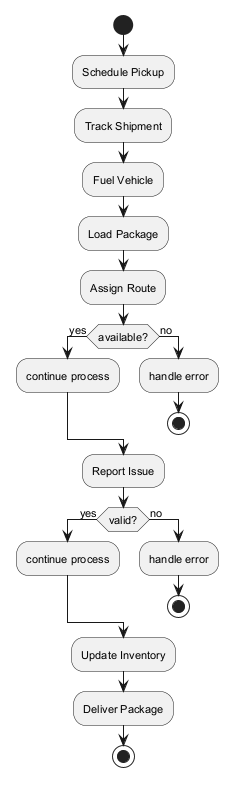

The diagram above was rendered by PlantUML. Its source (embedded in the PNG):
@startuml
skinparam backgroundColor #FFFFFF
skinparam classBackgroundColor #F1F8E9
skinparam classBorderColor #33691E
skinparam defaultFontSize 11
start
:Schedule Pickup;
:Track Shipment;
:Fuel Vehicle;
:Load Package;
:Assign Route;
if (available?) then (yes)
:continue process;
else (no)
:handle error;
stop
endif
:Report Issue;
if (valid?) then (yes)
:continue process;
else (no)
:handle error;
stop
endif
:Update Inventory;
:Deliver Package;
stop
@enduml